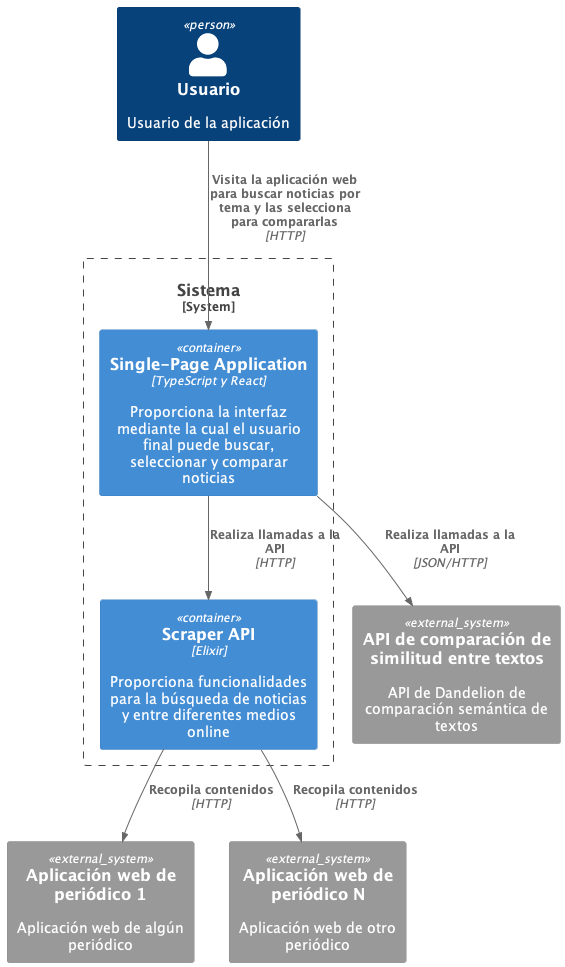

The diagram above was rendered by PlantUML. Its source (embedded in the PNG):
@startuml system_context
!include <C4/C4_Container>

Person(User, "Usuario", "Usuario de la aplicación")
System_Boundary(SysBound, "Sistema") {
  Container(WebApp, "Single-Page Application", "TypeScript y React", "Proporciona la interfaz mediante la cual el usuario final puede buscar, seleccionar y comparar noticias")
  Container(Backend, "Scraper API", "Elixir","Proporciona funcionalidades para la búsqueda de noticias y entre diferentes medios online")
}
System_Ext(NewsWebApp1, "Aplicación web de periódico 1", "Aplicación web de algún periódico")
System_Ext(NewsWebApp2, "Aplicación web de periódico N", "Aplicación web de otro periódico")
System_Ext(DandelionAPI, "API de comparación de similitud entre textos", "API de Dandelion de comparación semántica de textos")

Rel(User, WebApp, "Visita la aplicación web para buscar noticias por tema y las selecciona para compararlas", "HTTP")
Rel(WebApp, Backend, "Realiza llamadas a la API", "HTTP")
Rel(Backend, NewsWebApp1, "Recopila contenidos", "HTTP")
Rel(Backend, NewsWebApp2, "Recopila contenidos", "HTTP")
Rel(WebApp, DandelionAPI, "Realiza llamadas a la API", "JSON/HTTP")
@enduml